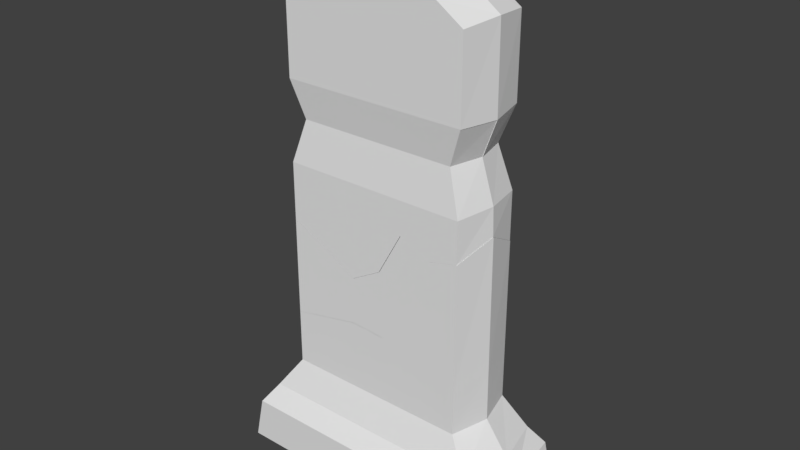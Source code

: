 # Source: tombstone1.blend  (saved by Blender 2.78.0; exported with 4.5.12 LTS)
import bpy
from mathutils import Matrix  # noqa: F401  (used for matrix-valued properties, if any)

bpy.ops.wm.read_factory_settings(use_empty=True)
scene = bpy.context.scene
scene.name = 'Scene'

# ---- collections
col_collection_1 = bpy.data.collections.new('Collection 1'); scene.collection.children.link(col_collection_1)

# ---- world
world_world = bpy.data.worlds.new('World'); scene.world = world_world
world_world.color = (0.05088, 0.05088, 0.05088)
world_world.use_sun_shadow = False
world_world.sun_shadow_jitter_overblur = 0.0
world_world.cycles.sampling_method = 'MANUAL'

# ---- meshes
me_cube_012 = bpy.data.meshes.new('Cube.012')
me_cube_012.from_pydata([(0.4371, -0.2199, -0.2099), (-0.2255, -0.2199, -0.2907), (-0.2255, 0.2759, -0.3348), (-0.05231, -0.2199, -0.2545), (0.2161, -0.2199, -0.1967), (0.1618, 0.2759, -0.1087), (-0.2871, 0.028, -0.2994), (-0.2255, -0.2199, 0.3418), (-0.2255, 0.2759, 0.2281), (-0.04674, 0.2759, 0.2616), (0.1618, 0.2759, 0.2053), (-0.2822, 0.028, 0.3087), (0.4232, -0.2199, 0.2198), (-0.1034, 0.028, 0.2335), (0.1051, 0.028, 0.1802), (-0.04674, 0.2759, -0.3487), (-0.1034, 0.028, -0.2681), (-0.04674, -0.2199, 0.2727), (0.223, -0.2199, 0.1056), (0.3053, 0.028, 0.2347), (0.1051, 0.028, -0.02808), (0.3053, 0.028, -0.07926)], [], [(1, 7, 11, 6), (15, 9, 10, 5), (0, 12, 18, 4), (4, 18, 17, 3), (2, 8, 9, 15), (6, 11, 8, 2), (3, 17, 7, 1), (8, 11, 13, 9), (9, 13, 14, 10), (10, 14, 20, 5), (5, 20, 16, 15), (15, 16, 6, 2), (11, 7, 17, 13), (13, 17, 18, 14), (18, 12, 19, 14), (14, 19, 21, 20), (0, 21, 19, 12), (4, 20, 21, 0), (1, 6, 16, 3), (3, 16, 20, 4)])
_uv = me_cube_012.uv_layers.new(name='UVMap')
_uv.uv.foreach_set('vector', [0.2239, 0.28, 0.2239, 0.408, 0.1753, 0.4014, 0.1753, 0.2783, 0.08695, 0.2685, 0.08695, 0.392, 0.04609, 0.3806, 0.04609, 0.3171, 0.3645, 0.2994, 0.3616, 0.3836, 0.3211, 0.3612, 0.3197, 0.3019, 0.3197, 0.3019, 0.3211, 0.3612, 0.2665, 0.3939, 0.2654, 0.2906, 0.122, 0.2713, 0.122, 0.3852, 0.08695, 0.392, 0.08695, 0.2685, 0.1753, 0.2783, 0.1753, 0.4014, 0.1267, 0.385, 0.1267, 0.2711, 0.2654, 0.2906, 0.2665, 0.3939, 0.2303, 0.4075, 0.2303, 0.2835, 0.9505, 0.8472, 0.9602, 0.8448, 0.9601, 0.8519, 0.9506, 0.8541, 0.9506, 0.8541, 0.9601, 0.8519, 0.9601, 0.8601, 0.9506, 0.8623, 0.9297, 0.8498, 0.9202, 0.8489, 0.9202, 0.8409, 0.9297, 0.8376, 0.9297, 0.8376, 0.9202, 0.8409, 0.9202, 0.8318, 0.9297, 0.8286, 0.9395, 0.828, 0.9491, 0.8303, 0.9491, 0.8374, 0.9395, 0.835, 0.9602, 0.8448, 0.9698, 0.8468, 0.9697, 0.8539, 0.9601, 0.8519, 0.9601, 0.8519, 0.9697, 0.8539, 0.9695, 0.8648, 0.9601, 0.8601, 0.9695, 0.8648, 0.9698, 0.8723, 0.9602, 0.8677, 0.9601, 0.8601, 0.919, 0.8471, 0.9113, 0.8492, 0.9113, 0.8371, 0.919, 0.8391, 0.975, 0.8261, 0.9845, 0.8314, 0.9845, 0.8435, 0.975, 0.8428, 0.9587, 0.818, 0.9492, 0.8227, 0.9491, 0.8148, 0.9586, 0.8094, 0.9587, 0.835, 0.9491, 0.8374, 0.9491, 0.8303, 0.9587, 0.8284, 0.9587, 0.8284, 0.9491, 0.8303, 0.9492, 0.8227, 0.9587, 0.818])
me_cube_012.use_remesh_preserve_volume = False
me_cube_012.use_remesh_preserve_attributes = False
me_cube_012.use_mirror_vertex_groups = False
me_cube_012.update()
me_cube_011 = bpy.data.meshes.new('Cube.011')
me_cube_011.from_pydata([(0.113, -0.2019, -0.3628), (-0.4159, -0.2019, -0.2126), (0.113, 0.2939, -0.4075), (-0.06569, 0.2939, -0.3518), (-0.07126, -0.2019, -0.3964), (-0.1851, -0.2019, -0.3435), (-0.2436, 0.2939, -0.2794), (0.1752, 0.04601, -0.3251), (-0.6913, 0.2939, -0.1114), (0.113, -0.2019, 0.4538), (0.113, 0.2939, 0.402), (-0.4827, 0.2939, 0.1192), (-0.06569, 0.2939, 0.1419), (-0.06569, -0.2019, 0.412), (-0.2742, -0.2019, 0.4983), (-0.2742, 0.2939, 0.08857), (0.1697, 0.04601, 0.5433), (-0.6913, 0.2939, 0.2026), (-0.4298, -0.2019, 0.2171), (-0.4735, 0.02706, 0.1192), (-0.05641, 0.02706, 0.1419), (-0.2649, 0.02706, 0.08857), (-0.682, 0.02706, 0.2026), (-0.6681, 0.02706, -0.2271), (-0.003569, 0.04601, -0.2694), (-0.4772, 0.2939, 0.01363), (-0.1815, 0.04601, -0.197), (-0.415, 0.04601, -0.06237)], [], [(8, 17, 11, 25), (0, 7, 16, 9), (3, 6, 15, 12), (1, 5, 14, 18), (5, 4, 13, 14), (2, 3, 12, 10), (6, 25, 11, 15), (7, 2, 10, 16), (4, 0, 9, 13), (12, 15, 21, 20), (11, 17, 22, 19), (10, 12, 20, 16), (15, 11, 19, 21), (16, 20, 13, 9), (13, 20, 21, 14), (14, 21, 19, 18), (19, 22, 18), (18, 22, 23, 1), (22, 17, 8, 23), (2, 7, 24, 3), (3, 24, 26, 6), (6, 26, 27, 25), (25, 27, 23, 8), (7, 0, 4, 24), (24, 4, 5, 26), (26, 5, 1, 27), (27, 1, 23)])
_uv = me_cube_011.uv_layers.new(name='UVMap')
_uv.uv.foreach_set('vector', [0.7354, 0.3188, 0.7354, 0.3824, 0.6945, 0.3655, 0.6934, 0.3441, 0.4746, 0.2666, 0.5232, 0.2743, 0.5232, 0.4501, 0.4746, 0.4319, 0.6128, 0.2702, 0.6476, 0.2848, 0.6536, 0.3593, 0.6128, 0.3701, 0.3651, 0.2987, 0.4103, 0.2722, 0.3928, 0.4426, 0.3624, 0.3857, 0.4103, 0.2722, 0.4326, 0.2615, 0.4337, 0.4252, 0.3928, 0.4426, 0.5777, 0.2589, 0.6128, 0.2702, 0.6128, 0.3701, 0.5777, 0.4228, 0.6476, 0.2848, 0.6934, 0.3441, 0.6945, 0.3655, 0.6536, 0.3593, 0.5232, 0.2743, 0.5717, 0.2576, 0.5717, 0.4215, 0.5232, 0.4501, 0.4326, 0.2615, 0.4687, 0.2683, 0.4687, 0.4336, 0.4337, 0.4252, 0.9135, 0.8621, 0.9137, 0.87, 0.9034, 0.8698, 0.9032, 0.8619, 0.9138, 0.8782, 0.9138, 0.8865, 0.9035, 0.8863, 0.9035, 0.878, 0.8881, 0.9491, 0.8779, 0.9491, 0.8779, 0.9388, 0.8936, 0.9395, 0.9137, 0.87, 0.9138, 0.8782, 0.9035, 0.878, 0.9034, 0.8698, 0.8936, 0.9395, 0.8779, 0.9388, 0.8883, 0.9299, 0.8901, 0.9299, 0.9551, 0.8895, 0.9505, 0.8793, 0.9571, 0.8743, 0.9638, 0.8895, 0.9638, 0.8895, 0.9571, 0.8743, 0.965, 0.8723, 0.9652, 0.8772, 0.9035, 0.878, 0.9035, 0.8863, 0.8945, 0.8766, 0.9576, 0.9112, 0.9479, 0.9115, 0.9484, 0.8949, 0.9582, 0.8946, 0.9853, 0.8261, 0.975, 0.8261, 0.975, 0.8139, 0.9853, 0.8094, 0.9512, 0.9571, 0.9416, 0.9594, 0.9416, 0.9523, 0.9512, 0.9501, 0.9512, 0.9501, 0.9416, 0.9523, 0.9416, 0.9453, 0.9512, 0.9431, 0.9512, 0.9431, 0.9416, 0.9453, 0.9416, 0.936, 0.9511, 0.9335, 0.9511, 0.9335, 0.9416, 0.936, 0.9409, 0.9265, 0.9512, 0.9254, 0.9416, 0.9594, 0.9321, 0.957, 0.9321, 0.9499, 0.9416, 0.9523, 0.9416, 0.9523, 0.9321, 0.9499, 0.9321, 0.9454, 0.9416, 0.9453, 0.9416, 0.9453, 0.9321, 0.9454, 0.9321, 0.9362, 0.9416, 0.936, 0.9416, 0.936, 0.9321, 0.9362, 0.9409, 0.9265])
me_cube_011.use_remesh_preserve_volume = False
me_cube_011.use_remesh_preserve_attributes = False
me_cube_011.use_mirror_vertex_groups = False
me_cube_011.update()
me_cube_010 = bpy.data.meshes.new('Cube.010')
me_cube_010.from_pydata([(0.8224, 0.4078, 0.2897), (0.8224, -0.4078, 0.2897), (0.8861, -0.4078, 0.001667), (0.8861, 0.4078, 0.001667), (0.738, 0.3255, 0.4172), (0.738, -0.3255, 0.4172), (0.5958, 0.2479, 0.6267), (0.5958, -0.2479, 0.6267), (0.5829, -0.4078, 0.001667), (0.5829, 0.4078, 0.001667), (0.5594, 0.4078, 0.2897), (0.5594, -0.4078, 0.2897), (0.5062, 0.3255, 0.4172), (0.5062, -0.3255, 0.4172), (0.417, 0.2479, 0.6267), (0.417, -0.2479, 0.6267), (0.3244, 0.4078, 0.001667), (0.3181, -0.4078, 0.2897), (0.286, -0.3255, 0.4172), (0.2085, -0.2479, 0.6267), (0.3244, -0.4078, 0.001667), (0.3181, 0.4078, 0.2897), (0.286, 0.3255, 0.4172), (0.2085, 0.2479, 0.6267), (0.9396, 0.0, 0.001667), (0.8823, 2.421e-07, 0.2868), (0.8127, 2.421e-07, 0.4139), (0.6605, 2.719e-07, 0.6247), (0.5829, 0.0, 0.001667), (0.3244, 0.0, 0.001667), (-0.8224, 0.4078, 0.2897), (-0.8224, -0.4078, 0.2897), (-0.8861, -0.4078, 0.001667), (-0.8861, 0.4078, 0.001667), (0.0, 0.4078, 0.001667), (0.0, 0.4078, 0.2897), (0.0, -0.4078, 0.001667), (0.0, -0.4078, 0.2897), (-0.738, 0.3255, 0.4172), (-0.738, -0.3255, 0.4172), (0.0, 0.3255, 0.4172), (0.0, -0.3255, 0.4172), (-0.5958, 0.2479, 0.6267), (-0.5958, -0.2479, 0.6267), (0.0, 0.2479, 0.6267), (0.0, -0.2479, 0.6267), (-0.5829, -0.4078, 0.001667), (-0.5829, 0.4078, 0.001667), (-0.5594, 0.4078, 0.2897), (-0.5594, -0.4078, 0.2897), (-0.5062, 0.3255, 0.4172), (-0.5062, -0.3255, 0.4172), (-0.417, 0.2479, 0.6267), (-0.417, -0.2479, 0.6267), (-0.3244, 0.4078, 0.001667), (-0.3181, -0.4078, 0.2897), (-0.286, -0.3255, 0.4172), (-0.2085, -0.2479, 0.6267), (-0.3244, -0.4078, 0.001667), (-0.3181, 0.4078, 0.2897), (-0.286, 0.3255, 0.4172), (-0.2085, 0.2479, 0.6267), (-0.9396, 0.0, 0.001667), (-0.8823, 2.421e-07, 0.2868), (0.0, 0.0, 0.001667), (-0.8127, 2.421e-07, 0.4139), (-0.6605, 2.719e-07, 0.6247), (-0.5829, 0.0, 0.001667), (-0.3244, 0.0, 0.001667), (0.5958, -0.2479, 0.9143), (0.06683, -0.2479, 1.065), (0.5958, 0.2479, 0.8696), (0.005569, 0.2479, 1.291), (0.417, 0.2479, 0.9253), (0.4115, -0.2479, 0.8808), (0.2976, -0.2479, 0.9337), (0.6579, 2.719e-07, 0.9521), (-0.5958, -0.2479, 0.9838), (-0.5958, 0.2479, 0.9397), (-0.417, 0.2479, 0.9257), (-0.4226, -0.2479, 1.02), (-0.1542, -0.2479, 1.078), (-0.6574, 2.719e-07, 0.975), (0.4792, 2.719e-07, 0.9134), (0.2392, 0.2479, 0.9977), (0.3013, 3.017e-07, 0.9543), (0.06769, 3.017e-07, 1.039), (-0.2085, 0.2479, 1.166), (-0.1464, 2.719e-07, 1.043), (-0.3549, 2.719e-07, 1.008), (-0.5958, -0.2479, 0.9844)], [], [(9, 10, 0, 3), (24, 25, 1, 2), (28, 24, 2, 8), (11, 1, 5, 13), (20, 17, 37, 36), (26, 4, 6, 27), (21, 35, 40, 22), (25, 0, 4, 26), (22, 40, 44, 23), (13, 5, 7, 15), (18, 13, 15, 19), (4, 12, 14, 6), (0, 10, 12, 4), (2, 1, 11, 8), (17, 11, 13, 18), (29, 28, 8, 20), (16, 21, 10, 9), (34, 35, 21, 16), (64, 29, 20, 36), (37, 17, 18, 41), (41, 18, 19, 45), (12, 22, 23, 14), (10, 21, 22, 12), (8, 11, 17, 20), (34, 16, 29, 64), (16, 9, 28, 29), (1, 25, 26, 5), (5, 26, 27, 7), (9, 3, 24, 28), (3, 0, 25, 24), (47, 33, 30, 48), (62, 32, 31, 63), (67, 46, 32, 62), (49, 51, 39, 31), (58, 36, 37, 55), (65, 66, 42, 38), (59, 60, 40, 35), (63, 65, 38, 30), (60, 61, 44, 40), (51, 53, 43, 39), (56, 57, 53, 51), (38, 42, 52, 50), (30, 38, 50, 48), (32, 46, 49, 31), (55, 56, 51, 49), (68, 58, 46, 67), (54, 47, 48, 59), (34, 54, 59, 35), (64, 36, 58, 68), (37, 41, 56, 55), (41, 45, 57, 56), (50, 52, 61, 60), (48, 50, 60, 59), (46, 58, 55, 49), (34, 64, 68, 54), (54, 68, 67, 47), (31, 39, 65, 63), (39, 43, 66, 65), (47, 67, 62, 33), (33, 62, 63, 30), (43, 77, 82, 66), (52, 79, 87, 61), (45, 70, 81, 57), (57, 81, 80, 53), (42, 78, 79, 52), (61, 87, 72, 44), (66, 82, 78, 42), (53, 80, 77, 43), (7, 27, 76, 69), (14, 23, 84, 73), (45, 19, 75, 70), (19, 15, 74, 75), (6, 14, 73, 71), (23, 44, 72, 84), (27, 6, 71, 76), (15, 7, 69, 74), (76, 71, 73, 83), (83, 73, 84, 85), (85, 84, 72, 86), (86, 72, 87, 88), (88, 87, 79, 89), (89, 79, 78, 82), (69, 76, 83, 74), (74, 83, 85, 75), (75, 85, 86, 70), (70, 86, 88, 81), (81, 88, 89, 80), (80, 89, 82, 90)])
_uv = me_cube_010.uv_layers.new(name='UVMap')
_uv.uv.foreach_set('vector', [0.1996, 0.006285, 0.2026, 0.0429, 0.1688, 0.0429, 0.1606, 0.006285, 0.8041, 0.0121, 0.8041, 0.04897, 0.7521, 0.04959, 0.7521, 0.01231, 0.5525, 0.05749, 0.5068, 0.05749, 0.5136, 0.005455, 0.5525, 0.005455, 0.6925, 0.1461, 0.7262, 0.1461, 0.7154, 0.1633, 0.6856, 0.1633, 0.6623, 0.1095, 0.6615, 0.1461, 0.6206, 0.1461, 0.6206, 0.1095, 0.8042, 0.06561, 0.8457, 0.06641, 0.8359, 0.09395, 0.8042, 0.09338, 0.2336, 0.0429, 0.2745, 0.0429, 0.2745, 0.06002, 0.2377, 0.06002, 0.8041, 0.04897, 0.8562, 0.04966, 0.8457, 0.06641, 0.8042, 0.06561, 0.2377, 0.06002, 0.2745, 0.06002, 0.2745, 0.0875, 0.2477, 0.0875, 0.6856, 0.1633, 0.7154, 0.1633, 0.6971, 0.1908, 0.6742, 0.1908, 0.6573, 0.1633, 0.6856, 0.1633, 0.6742, 0.1908, 0.6474, 0.1908, 0.1797, 0.06002, 0.2094, 0.06002, 0.2209, 0.0875, 0.1979, 0.0875, 0.1688, 0.0429, 0.2026, 0.0429, 0.2094, 0.06002, 0.1797, 0.06002, 0.7344, 0.1095, 0.7262, 0.1461, 0.6925, 0.1461, 0.6955, 0.1095, 0.6615, 0.1461, 0.6925, 0.1461, 0.6856, 0.1633, 0.6573, 0.1633, 0.5857, 0.05749, 0.5525, 0.05749, 0.5525, 0.005455, 0.5857, 0.005455, 0.2328, 0.006285, 0.2336, 0.0429, 0.2026, 0.0429, 0.1996, 0.006285, 0.2745, 0.006285, 0.2745, 0.0429, 0.2336, 0.0429, 0.2328, 0.006285, 0.6274, 0.05749, 0.5857, 0.05749, 0.5857, 0.005455, 0.6273, 0.005455, 0.6206, 0.1461, 0.6615, 0.1461, 0.6573, 0.1633, 0.6206, 0.1633, 0.6206, 0.1633, 0.6573, 0.1633, 0.6474, 0.1908, 0.6206, 0.1908, 0.2094, 0.06002, 0.2377, 0.06002, 0.2477, 0.0875, 0.2209, 0.0875, 0.2026, 0.0429, 0.2336, 0.0429, 0.2377, 0.06002, 0.2094, 0.06002, 0.6955, 0.1095, 0.6925, 0.1461, 0.6615, 0.1461, 0.6623, 0.1095, 0.6274, 0.1095, 0.5857, 0.1095, 0.5857, 0.05749, 0.6274, 0.05749, 0.5857, 0.1095, 0.5526, 0.1095, 0.5525, 0.05749, 0.5857, 0.05749, 0.7521, 0.04959, 0.8041, 0.04897, 0.8042, 0.06561, 0.7627, 0.06636, 0.7627, 0.06636, 0.8042, 0.06561, 0.8042, 0.09338, 0.7726, 0.09391, 0.5526, 0.1095, 0.5136, 0.1095, 0.5068, 0.05749, 0.5525, 0.05749, 0.8562, 0.01238, 0.8562, 0.04966, 0.8041, 0.04897, 0.8041, 0.0121, 0.3494, 0.006285, 0.3883, 0.006285, 0.3801, 0.0429, 0.3463, 0.0429, 0.4483, 0.005473, 0.5003, 0.00571, 0.5003, 0.04295, 0.4483, 0.04231, 0.7022, 0.05749, 0.7021, 0.005455, 0.7411, 0.005455, 0.7479, 0.05749, 0.5487, 0.1461, 0.5556, 0.1633, 0.5258, 0.1633, 0.5149, 0.1461, 0.5789, 0.1095, 0.6206, 0.1095, 0.6206, 0.1461, 0.5797, 0.1461, 0.4483, 0.0589, 0.4483, 0.08657, 0.4167, 0.08705, 0.4068, 0.0596, 0.3153, 0.0429, 0.3112, 0.06002, 0.2745, 0.06002, 0.2745, 0.0429, 0.4483, 0.04231, 0.4483, 0.0589, 0.4068, 0.0596, 0.3963, 0.04289, 0.3112, 0.06002, 0.3013, 0.0875, 0.2745, 0.0875, 0.2745, 0.06002, 0.5556, 0.1633, 0.567, 0.1908, 0.5441, 0.1908, 0.5258, 0.1633, 0.5838, 0.1633, 0.5938, 0.1908, 0.567, 0.1908, 0.5556, 0.1633, 0.3693, 0.06002, 0.351, 0.0875, 0.328, 0.0875, 0.3395, 0.06002, 0.3801, 0.0429, 0.3693, 0.06002, 0.3395, 0.06002, 0.3463, 0.0429, 0.5068, 0.1095, 0.5457, 0.1095, 0.5487, 0.1461, 0.5149, 0.1461, 0.5797, 0.1461, 0.5838, 0.1633, 0.5556, 0.1633, 0.5487, 0.1461, 0.669, 0.05749, 0.669, 0.005455, 0.7021, 0.005455, 0.7022, 0.05749, 0.3161, 0.006285, 0.3494, 0.006285, 0.3463, 0.0429, 0.3153, 0.0429, 0.2745, 0.006285, 0.3161, 0.006285, 0.3153, 0.0429, 0.2745, 0.0429, 0.6274, 0.05749, 0.6273, 0.005455, 0.669, 0.005455, 0.669, 0.05749, 0.6206, 0.1461, 0.6206, 0.1633, 0.5838, 0.1633, 0.5797, 0.1461, 0.6206, 0.1633, 0.6206, 0.1908, 0.5938, 0.1908, 0.5838, 0.1633, 0.3395, 0.06002, 0.328, 0.0875, 0.3013, 0.0875, 0.3112, 0.06002, 0.3463, 0.0429, 0.3395, 0.06002, 0.3112, 0.06002, 0.3153, 0.0429, 0.5457, 0.1095, 0.5789, 0.1095, 0.5797, 0.1461, 0.5487, 0.1461, 0.6274, 0.1095, 0.6274, 0.05749, 0.669, 0.05749, 0.669, 0.1095, 0.669, 0.1095, 0.669, 0.05749, 0.7022, 0.05749, 0.7022, 0.1095, 0.5003, 0.04295, 0.4899, 0.05964, 0.4483, 0.0589, 0.4483, 0.04231, 0.4899, 0.05964, 0.48, 0.08709, 0.4483, 0.08657, 0.4483, 0.0589, 0.7022, 0.1095, 0.7022, 0.05749, 0.7479, 0.05749, 0.7411, 0.1095, 0.3963, 0.005656, 0.4483, 0.005473, 0.4483, 0.04231, 0.3963, 0.04289, 0.48, 0.08709, 0.48, 0.1329, 0.4483, 0.1316, 0.4483, 0.08657, 0.328, 0.0875, 0.328, 0.1255, 0.3013, 0.156, 0.3013, 0.0875, 0.6206, 0.1908, 0.6292, 0.2464, 0.6008, 0.2481, 0.5938, 0.1908, 0.5938, 0.1908, 0.6008, 0.2481, 0.5663, 0.2408, 0.567, 0.1908, 0.351, 0.0875, 0.351, 0.1273, 0.328, 0.1255, 0.328, 0.0875, 0.3013, 0.0875, 0.3013, 0.156, 0.2738, 0.1719, 0.2745, 0.0875, 0.4483, 0.08657, 0.4483, 0.1316, 0.4167, 0.1273, 0.4167, 0.08705, 0.567, 0.1908, 0.5663, 0.2408, 0.5441, 0.2362, 0.5441, 0.1908, 0.7726, 0.09391, 0.8042, 0.09338, 0.8042, 0.1354, 0.7726, 0.1308, 0.2209, 0.0875, 0.2477, 0.0875, 0.2437, 0.1347, 0.2209, 0.1255, 0.6206, 0.1908, 0.6474, 0.1908, 0.6588, 0.2298, 0.6292, 0.2464, 0.6474, 0.1908, 0.6742, 0.1908, 0.6734, 0.2231, 0.6588, 0.2298, 0.1979, 0.0875, 0.2209, 0.0875, 0.2209, 0.1255, 0.1979, 0.1184, 0.2477, 0.0875, 0.2745, 0.0875, 0.2738, 0.1719, 0.2437, 0.1347, 0.8042, 0.09338, 0.8359, 0.09395, 0.8358, 0.1251, 0.8042, 0.1354, 0.6742, 0.1908, 0.6971, 0.1908, 0.6971, 0.2273, 0.6734, 0.2231, 0.9298, 0.7776, 0.9395, 0.7798, 0.9394, 0.7869, 0.9299, 0.7844, 0.9299, 0.7844, 0.9394, 0.7869, 0.9393, 0.7939, 0.9299, 0.7914, 0.9299, 0.7914, 0.9393, 0.7939, 0.9389, 0.8038, 0.9297, 0.8007, 0.9297, 0.8007, 0.9389, 0.8038, 0.9391, 0.8117, 0.9298, 0.809, 0.9298, 0.809, 0.9391, 0.8117, 0.9395, 0.8192, 0.9298, 0.817, 0.9298, 0.817, 0.9395, 0.8192, 0.9395, 0.8261, 0.9299, 0.8286, 0.9203, 0.7799, 0.9298, 0.7776, 0.9299, 0.7844, 0.9204, 0.7869, 0.9204, 0.7869, 0.9299, 0.7844, 0.9299, 0.7914, 0.9203, 0.7915, 0.9203, 0.7915, 0.9299, 0.7914, 0.9297, 0.8007, 0.9202, 0.8008, 0.9202, 0.8008, 0.9297, 0.8007, 0.9298, 0.809, 0.9202, 0.8094, 0.9202, 0.8094, 0.9298, 0.809, 0.9298, 0.817, 0.9203, 0.8196, 0.9203, 0.8196, 0.9298, 0.817, 0.9299, 0.8286, 0.9203, 0.8262])
me_cube_010.use_remesh_preserve_volume = False
me_cube_010.use_remesh_preserve_attributes = False
me_cube_010.use_mirror_vertex_groups = False
me_cube_010.update()
me_cube_009 = bpy.data.meshes.new('Cube.009')
me_cube_009.from_pydata([(0.388, 0.2516, 0.06202), (0.388, -0.2441, 0.06202), (0.3042, 0.2157, 0.3352), (0.3042, -0.2082, 0.3352), (0.2092, 0.2516, 0.06202), (0.2092, -0.2441, 0.06202), (0.1506, 0.2157, 0.3352), (0.1506, -0.2082, 0.3352), (0.2092, -0.2409, 0.5701), (0.0006991, -0.2441, 0.06202), (-0.02861, -0.2082, 0.3352), (0.0006991, -0.2409, 0.5701), (0.0006991, 0.2516, 0.06202), (0.438, 0.003738, 0.06951), (0.3548, 0.003738, 0.3341), (-0.2078, -0.2441, 0.06202), (-0.2078, -0.2082, 0.3352), (-0.2078, -0.2409, 0.5701), (-0.4163, -0.2441, 0.06202), (0.388, 0.2516, -0.2504), (-0.2078, 0.2516, -0.5332), (0.2092, 0.2516, -0.5105), (0.0006991, 0.2516, -0.5638), (0.4446, 0.003738, -0.1091), (-0.3551, -0.2441, -0.5495), (-0.4163, 0.2516, -0.4498), (-0.4047, -0.01522, 0.06202), (-0.4047, -0.01522, -0.4498), (0.1518, 0.005671, 0.3341), (0.4378, 0.003738, 0.5615), (-0.02861, 0.2157, 0.3352), (0.2348, 0.005671, 0.5615), (0.388, -0.2409, 0.5701), (-0.1962, -0.01522, 0.06202), (-0.2078, 0.2516, 0.06202), (-0.4163, 0.2516, 0.06202), (0.0123, -0.01522, 0.06202), (0.02197, 0.003738, 0.3341), (-0.1866, 0.003738, 0.3341), (0.105, 0.003738, 0.5615), (-0.1036, 0.003738, 0.5615), (-0.1549, -0.2441, -0.4353), (0.000699, -0.2441, -0.1541), (-0.04896, -0.01522, -0.05438), (0.2092, -0.2441, -0.2404), (0.388, -0.2441, -0.1986), (-0.2046, -0.01522, -0.3356), (0.1596, -0.01522, -0.1407)], [], [(44, 45, 1, 5), (5, 1, 3, 7), (23, 19, 0, 13), (22, 20, 34, 12), (13, 0, 2, 14), (7, 3, 32, 8), (10, 7, 8, 11), (0, 4, 6, 2), (19, 21, 4, 0), (9, 5, 7, 10), (42, 44, 5, 9), (41, 42, 9, 15), (15, 9, 10, 16), (16, 10, 11, 17), (4, 12, 30, 6), (21, 22, 12, 4), (3, 14, 29, 32), (1, 13, 14, 3), (45, 23, 13, 1), (25, 35, 34, 20), (41, 15, 18, 24), (11, 39, 40, 17), (35, 25, 27, 26), (18, 26, 27, 24), (14, 2, 6, 28), (14, 28, 31, 29), (28, 6, 30, 37), (28, 37, 39, 31), (29, 31, 8, 32), (31, 39, 11, 8), (18, 15, 33, 26), (26, 33, 34, 35), (12, 34, 33, 36), (12, 36, 37, 30), (36, 33, 38, 37), (33, 15, 16, 38), (37, 38, 40, 39), (38, 16, 17, 40), (24, 27, 46, 41), (41, 46, 43, 42), (42, 43, 47, 44), (44, 47, 23, 45), (27, 25, 20, 46), (46, 20, 22, 43), (43, 22, 21, 47), (47, 21, 19, 23)])
_uv = me_cube_009.uv_layers.new(name='UVMap')
_uv.uv.foreach_set('vector', [0.2038, 0.467, 0.2389, 0.4754, 0.2389, 0.5282, 0.2038, 0.5282, 0.2038, 0.5282, 0.2389, 0.5282, 0.2224, 0.5835, 0.1923, 0.5835, 0.2929, 0.4939, 0.3415, 0.4652, 0.3415, 0.5285, 0.2929, 0.53, 0.4233, 0.464, 0.4641, 0.4702, 0.4641, 0.5907, 0.4233, 0.5907, 0.2929, 0.53, 0.3415, 0.5285, 0.3345, 0.5837, 0.2929, 0.5835, 0.1923, 0.5835, 0.2224, 0.5835, 0.2389, 0.631, 0.2038, 0.631, 0.1572, 0.5835, 0.1923, 0.5835, 0.2038, 0.631, 0.163, 0.631, 0.3474, 0.5907, 0.3824, 0.5907, 0.3939, 0.646, 0.3638, 0.646, 0.3474, 0.5274, 0.3824, 0.4748, 0.3824, 0.5907, 0.3474, 0.5907, 0.163, 0.5282, 0.2038, 0.5282, 0.1923, 0.5835, 0.1572, 0.5835, 0.163, 0.4844, 0.2038, 0.467, 0.2038, 0.5282, 0.163, 0.5282, 0.1325, 0.4275, 0.163, 0.4844, 0.163, 0.5282, 0.1221, 0.5282, 0.1221, 0.5282, 0.163, 0.5282, 0.1572, 0.5835, 0.1221, 0.5835, 0.1221, 0.5835, 0.1572, 0.5835, 0.163, 0.631, 0.1221, 0.631, 0.3824, 0.5907, 0.4233, 0.5907, 0.429, 0.646, 0.3939, 0.646, 0.3824, 0.4748, 0.4233, 0.464, 0.4233, 0.5907, 0.3824, 0.5907, 0.2514, 0.5837, 0.2929, 0.5835, 0.2929, 0.6296, 0.245, 0.6313, 0.2444, 0.5285, 0.2929, 0.53, 0.2929, 0.5835, 0.2514, 0.5837, 0.2444, 0.4757, 0.2929, 0.4939, 0.2929, 0.53, 0.2444, 0.5285, 0.505, 0.4871, 0.505, 0.5907, 0.4641, 0.5907, 0.4641, 0.4702, 0.1325, 0.4275, 0.1221, 0.5282, 0.08123, 0.5282, 0.09324, 0.4044, 0.8982, 0.9619, 0.8888, 0.9659, 0.8888, 0.9579, 0.8982, 0.9538, 0.8887, 0.9538, 0.8887, 0.9737, 0.8784, 0.9737, 0.8784, 0.9538, 0.8696, 0.9538, 0.8784, 0.9538, 0.8784, 0.9737, 0.8696, 0.9775, 0.9219, 0.9004, 0.9138, 0.8984, 0.9138, 0.8924, 0.9219, 0.8925, 0.9599, 0.9543, 0.9599, 0.9622, 0.9512, 0.959, 0.9512, 0.9511, 0.9219, 0.8925, 0.9138, 0.8924, 0.9138, 0.8855, 0.9219, 0.8875, 0.9599, 0.9622, 0.9599, 0.9672, 0.9512, 0.964, 0.9512, 0.959, 0.8888, 0.9788, 0.8887, 0.971, 0.8982, 0.97, 0.8982, 0.9769, 0.8887, 0.971, 0.8888, 0.9659, 0.8982, 0.9619, 0.8982, 0.97, 0.9751, 0.7968, 0.9671, 0.7969, 0.9667, 0.788, 0.9747, 0.7879, 0.9747, 0.7879, 0.9667, 0.788, 0.9671, 0.7776, 0.9751, 0.7776, 0.9591, 0.7776, 0.9671, 0.7776, 0.9667, 0.788, 0.9586, 0.788, 0.9113, 0.8477, 0.901, 0.8477, 0.9017, 0.8371, 0.9099, 0.8371, 0.9703, 0.9676, 0.9703, 0.9757, 0.9599, 0.9753, 0.9599, 0.9672, 0.971, 0.9511, 0.9798, 0.9511, 0.9785, 0.9617, 0.9703, 0.9617, 0.9599, 0.9672, 0.9599, 0.9753, 0.9512, 0.9721, 0.9512, 0.964, 0.9703, 0.9617, 0.9785, 0.9617, 0.9798, 0.9708, 0.9704, 0.9706, 0.9715, 0.9448, 0.9703, 0.9358, 0.9778, 0.9365, 0.979, 0.9456, 0.9587, 0.8284, 0.9675, 0.8324, 0.9675, 0.8431, 0.9587, 0.8391, 0.8487, 0.9755, 0.8466, 0.9666, 0.8548, 0.9666, 0.8568, 0.9754, 0.8568, 0.9754, 0.8548, 0.9666, 0.8657, 0.9659, 0.8637, 0.9755, 0.9703, 0.9358, 0.9709, 0.9254, 0.979, 0.9262, 0.9778, 0.9365, 0.9481, 0.9704, 0.9481, 0.9771, 0.9401, 0.9781, 0.9423, 0.9594, 0.9423, 0.9594, 0.9401, 0.9781, 0.9321, 0.9759, 0.9342, 0.9626, 0.8548, 0.9666, 0.8573, 0.9561, 0.8638, 0.9562, 0.8657, 0.9659])
me_cube_009.use_remesh_preserve_volume = False
me_cube_009.use_remesh_preserve_attributes = False
me_cube_009.use_mirror_vertex_groups = False
me_cube_009.update()
me_cube_008 = bpy.data.meshes.new('Cube.008')
me_cube_008.from_pydata([(0.5364, 0.2468, -0.324), (-0.2679, 0.2468, -0.324), (-0.2679, -0.249, -0.324), (0.3279, 0.2468, -0.324), (0.3279, -0.249, -0.324), (-0.1842, 0.2108, -0.05079), (-0.1842, -0.2131, -0.05079), (0.3279, 0.2108, -0.05079), (0.3279, -0.2131, -0.05079), (-0.2679, 0.2435, 0.1841), (-0.2679, -0.2458, 0.1841), (0.3279, -0.2458, 0.1841), (-0.2679, 0.2435, 0.6974), (-0.2679, -0.2458, 0.6974), (-0.08916, 0.2468, -0.324), (-0.08916, -0.249, -0.324), (-0.03055, 0.2108, -0.05079), (-0.03055, -0.2131, -0.05079), (-0.08916, 0.2435, 0.1841), (-0.08916, -0.2458, 0.1841), (-0.08916, 0.2435, 0.8188), (-0.08916, -0.2458, 0.8188), (0.1194, -0.249, -0.324), (0.1487, -0.2131, -0.05079), (0.1194, -0.2458, 0.9478), (0.1194, 0.2468, -0.324), (0.1194, 0.2435, 0.9478), (-0.3179, -0.001127, -0.3165), (-0.2347, -0.001127, -0.05193), (-0.3177, -0.001127, 0.1755), (-0.3126, -0.001127, 0.7211), (-0.1167, -0.001127, 0.8612), (0.1004, -0.001127, 0.9947), (-0.2679, -0.249, -0.6993), (-0.2679, 0.2468, -0.8129), (-0.08916, 0.2468, -0.7795), (-0.08916, -0.249, -0.7684), (-0.3246, -0.001127, -0.7323), (0.1194, 0.2435, 0.1841), (0.1004, -0.001127, 0.231), (0.1487, 0.2108, -0.05079), (0.1297, -0.03383, -0.003897), (0.5071, 0.2108, -0.05079), (0.4881, -0.03383, -0.003897), (0.1194, -0.2458, 0.1841), (0.2581, -0.02313, 0.1406), (0.3089, 0.002119, -0.2771), (0.5174, 0.002119, -0.2771), (0.1004, -0.03383, -0.2771), (0.1194, 0.2468, -0.8358), (0.1004, 0.002119, -0.7889), (0.3089, -0.03383, -0.003897), (0.1806, -0.249, -0.9354), (-0.08916, 0.2468, -0.7795), (-0.1458, -0.001127, -0.6989), (-0.1458, -0.001127, -0.6989), (0.1194, 0.2468, -0.8358), (0.1806, -0.249, -0.9354)], [], [(0, 3, 7, 42), (36, 15, 2, 33), (15, 17, 6, 2), (37, 27, 1, 34), (27, 28, 5, 1), (25, 40, 7, 3), (17, 19, 10, 6), (28, 29, 9, 5), (19, 21, 13, 10), (29, 30, 12, 9), (44, 24, 21, 19), (30, 13, 21, 31), (23, 44, 19, 17), (9, 12, 20, 18), (1, 5, 16, 14), (5, 9, 18, 16), (34, 1, 14, 35), (22, 23, 17, 15), (52, 22, 15, 36), (4, 8, 23, 22), (8, 11, 44, 23), (31, 21, 24, 32), (18, 20, 26, 38), (14, 16, 40, 25), (16, 18, 38, 40), (35, 14, 25, 49), (20, 31, 32, 26), (12, 30, 31, 20), (10, 13, 30, 29), (6, 10, 29, 28), (2, 6, 28, 27), (33, 2, 27, 37), (26, 32, 39, 38), (38, 39, 41, 40), (40, 41, 51, 7), (7, 51, 43, 42), (32, 24, 44, 39), (44, 11, 45, 39), (39, 45, 51, 41), (42, 43, 47, 0), (3, 0, 47, 46), (25, 3, 46, 48), (25, 48, 50, 49), (8, 51, 45, 11), (8, 4, 46, 51), (51, 46, 47, 43), (4, 22, 48, 46), (48, 22, 52, 50), (37, 34, 53, 54), (33, 37, 55, 36), (54, 53, 56, 50), (36, 55, 50, 57)])
_uv = me_cube_008.uv_layers.new(name='UVMap')
_uv.uv.foreach_set('vector', [0.5305, 0.4863, 0.5714, 0.4863, 0.5714, 0.5416, 0.5363, 0.5416, 0.8623, 0.4034, 0.8623, 0.4934, 0.8272, 0.4934, 0.8272, 0.4174, 0.8623, 0.4934, 0.8737, 0.5487, 0.8436, 0.5487, 0.8272, 0.4934, 0.7617, 0.6815, 0.7617, 0.5973, 0.8102, 0.5989, 0.8102, 0.6979, 0.7617, 0.5973, 0.7617, 0.5439, 0.8032, 0.5437, 0.8102, 0.5989, 0.6123, 0.4863, 0.6065, 0.5416, 0.5714, 0.5416, 0.5714, 0.4863, 0.8737, 0.5487, 0.8623, 0.5963, 0.8272, 0.5963, 0.8436, 0.5487, 0.7617, 0.5439, 0.7617, 0.4977, 0.8096, 0.496, 0.8032, 0.5437, 0.8623, 0.5963, 0.8623, 0.7247, 0.8272, 0.7002, 0.8272, 0.5963, 0.7617, 0.4977, 0.7617, 0.3873, 0.8096, 0.3921, 0.8096, 0.496, 0.9031, 0.5963, 0.9031, 0.7509, 0.8623, 0.7247, 0.8623, 0.5963, 0.7551, 0.7056, 0.8048, 0.7119, 0.8048, 0.7531, 0.755, 0.7513, 0.9089, 0.5487, 0.9031, 0.5963, 0.8623, 0.5963, 0.8737, 0.5487, 0.6881, 0.5891, 0.6881, 0.693, 0.6531, 0.7176, 0.6531, 0.5891, 0.6881, 0.4863, 0.6717, 0.5416, 0.6416, 0.5416, 0.6531, 0.4863, 0.6717, 0.5416, 0.6881, 0.5891, 0.6531, 0.5891, 0.6416, 0.5416, 0.6881, 0.3873, 0.6881, 0.4863, 0.6531, 0.4863, 0.6531, 0.394, 0.9031, 0.4934, 0.9089, 0.5487, 0.8737, 0.5487, 0.8623, 0.4934, 0.9151, 0.3696, 0.9031, 0.4934, 0.8623, 0.4934, 0.8623, 0.4034, 0.944, 0.4934, 0.944, 0.5487, 0.9089, 0.5487, 0.9031, 0.4934, 0.944, 0.5487, 0.944, 0.5963, 0.9031, 0.5963, 0.9089, 0.5487, 0.755, 0.7513, 0.8048, 0.7531, 0.8048, 0.8003, 0.755, 0.8004, 0.6531, 0.5891, 0.6531, 0.7176, 0.6123, 0.7437, 0.6123, 0.5891, 0.6531, 0.4863, 0.6416, 0.5416, 0.6065, 0.5416, 0.6123, 0.4863, 0.6416, 0.5416, 0.6531, 0.5891, 0.6123, 0.5891, 0.6065, 0.5416, 0.6531, 0.394, 0.6531, 0.4863, 0.6123, 0.4863, 0.6123, 0.3827, 0.7058, 0.7537, 0.755, 0.7513, 0.755, 0.8004, 0.7058, 0.8009, 0.7058, 0.7124, 0.7551, 0.7056, 0.755, 0.7513, 0.7058, 0.7537, 0.7137, 0.496, 0.7137, 0.3921, 0.7617, 0.3873, 0.7617, 0.4977, 0.7201, 0.5437, 0.7137, 0.496, 0.7617, 0.4977, 0.7617, 0.5439, 0.7131, 0.5989, 0.7201, 0.5437, 0.7617, 0.5439, 0.7617, 0.5973, 0.7131, 0.6749, 0.7131, 0.5989, 0.7617, 0.5973, 0.7617, 0.6815, 0.9505, 0.8836, 0.9411, 0.8854, 0.9411, 0.8558, 0.9505, 0.8539, 0.9505, 0.8539, 0.9411, 0.8558, 0.9398, 0.8466, 0.9492, 0.8448, 0.9392, 0.8425, 0.9297, 0.8433, 0.9297, 0.8364, 0.9392, 0.8356, 0.9392, 0.8356, 0.9297, 0.8364, 0.9297, 0.8294, 0.9392, 0.8286, 0.9411, 0.8854, 0.9316, 0.8836, 0.9316, 0.8539, 0.9411, 0.8558, 0.9105, 0.896, 0.9025, 0.8967, 0.9043, 0.8878, 0.9105, 0.8865, 0.9188, 0.937, 0.9132, 0.9329, 0.912, 0.9271, 0.9188, 0.928, 0.9789, 0.8869, 0.9698, 0.89, 0.9698, 0.8793, 0.9789, 0.8762, 0.9091, 0.976, 0.901, 0.976, 0.9018, 0.9664, 0.9099, 0.9664, 0.9171, 0.976, 0.9091, 0.976, 0.9099, 0.9664, 0.9179, 0.9651, 0.9703, 0.9492, 0.9595, 0.9511, 0.9609, 0.9312, 0.9703, 0.9294, 0.9051, 0.9405, 0.8982, 0.9386, 0.8978, 0.933, 0.9064, 0.9314, 0.9051, 0.9405, 0.9064, 0.9511, 0.8967, 0.9492, 0.8982, 0.9386, 0.9025, 0.8865, 0.9025, 0.8969, 0.8945, 0.8969, 0.8956, 0.8865, 0.9091, 0.9567, 0.9171, 0.9567, 0.9179, 0.9651, 0.9099, 0.9664, 0.9595, 0.9511, 0.9512, 0.9492, 0.9512, 0.9254, 0.9609, 0.9312, 0.9751, 0.7776, 0.9847, 0.7799, 0.9847, 0.7868, 0.9751, 0.7845, 0.918, 0.9588, 0.9276, 0.9567, 0.9275, 0.9636, 0.9179, 0.9658, 0.9751, 0.7845, 0.9847, 0.7868, 0.9847, 0.795, 0.9753, 0.7942, 0.9179, 0.9658, 0.9275, 0.9636, 0.9276, 0.9733, 0.9179, 0.9766])
me_cube_008.use_remesh_preserve_volume = False
me_cube_008.use_remesh_preserve_attributes = False
me_cube_008.use_mirror_vertex_groups = False
me_cube_008.update()
me_cube_007 = bpy.data.meshes.new('Cube.007')
me_cube_007.from_pydata([(0.3247, 0.215, -0.3748), (0.4085, 0.2477, -0.1399), (0.4085, -0.2416, -0.1399), (0.4085, 0.2477, 0.3734), (0.4085, -0.2416, 0.3734), (0.1711, 0.215, -0.3748), (0.2297, 0.2477, -0.1399), (0.2297, -0.2416, -0.1399), (0.2297, 0.2477, 0.4948), (0.2297, -0.2416, 0.4948), (0.02122, -0.2416, -0.1399), (0.02122, -0.2416, 0.6238), (-0.008084, 0.215, -0.3748), (0.02122, 0.2477, -0.1399), (0.02122, 0.2477, 0.6238), (0.3753, 0.003086, -0.376), (0.4583, 0.003086, -0.1485), (0.4532, 0.003086, 0.397), (0.2573, 0.003086, 0.5372), (0.0402, 0.003086, 0.6707), (-0.1873, 0.215, -0.3748), (-0.1873, 0.2477, -0.1399), (-0.1873, -0.2416, -0.1399), (-0.1873, 0.2477, 0.6693), (-0.1873, -0.2416, 0.6693), (-0.3958, -0.2416, -0.1399), (-0.3958, -0.2416, 0.6238), (-0.3665, 0.215, -0.3748), (-0.3958, 0.2477, -0.1399), (-0.3958, 0.2477, 0.6238), (-0.1873, 0.003086, 0.7187), (-0.4148, 0.003086, 0.6707), (-0.3958, -0.2416, -0.1399), (-0.4148, 0.003086, -0.093), (-0.3958, 0.2477, -0.1399), (-0.4148, 0.003086, -0.093), (0.2297, -0.2416, -0.1399), (0.2796, 0.003086, -0.1485), (0.2297, -0.2416, -0.1399), (0.2796, 0.003086, -0.1485), (0.02122, -0.2416, -0.1399), (0.07107, 0.003086, -0.1485), (-0.1873, -0.2416, -0.1399), (-0.1375, 0.003086, -0.1485), (-0.3958, -0.2416, -0.1399), (0.3753, 0.003086, -0.376), (0.1966, 0.003086, -0.376), (0.1966, 0.003086, -0.376), (-0.01193, 0.003086, -0.376), (-0.01193, 0.003086, -0.376), (-0.2205, 0.003086, -0.376), (-0.2205, 0.003086, -0.376), (-0.2943, 0.003086, -0.376)], [], [(12, 20, 21, 13), (13, 21, 23, 14), (15, 0, 1, 16), (19, 30, 24, 11), (7, 2, 4, 9), (16, 1, 3, 17), (10, 7, 9, 11), (17, 18, 9, 4), (1, 6, 8, 3), (0, 5, 6, 1), (22, 10, 11, 24), (18, 19, 11, 9), (6, 13, 14, 8), (5, 12, 13, 6), (8, 14, 19, 18), (3, 8, 18, 17), (2, 16, 17, 4), (14, 23, 30, 19), (27, 28, 21, 20), (28, 29, 23, 21), (31, 26, 24, 30), (22, 24, 26, 25), (29, 31, 30, 23), (26, 31, 33, 32), (31, 29, 34, 35), (16, 2, 36, 37), (37, 36, 38, 39), (39, 38, 40, 41), (41, 40, 42, 43), (43, 42, 44, 35), (16, 37, 46, 45), (39, 41, 48, 47), (41, 43, 50, 49), (43, 35, 52, 51), (20, 51, 52, 27), (12, 49, 50, 20), (5, 47, 48, 12), (0, 45, 46, 5), (27, 52, 35, 28)])
_uv = me_cube_007.uv_layers.new(name='UVMap')
_uv.uv.foreach_set('vector', [0.5084, 0.6919, 0.5435, 0.6919, 0.5435, 0.7394, 0.5027, 0.7394, 0.5027, 0.7394, 0.5435, 0.7394, 0.5435, 0.9033, 0.5027, 0.894, 0.3688, 0.676, 0.4103, 0.6761, 0.4167, 0.7238, 0.3687, 0.7221, 0.3702, 0.9586, 0.3701, 0.9191, 0.4184, 0.9165, 0.4184, 0.9526, 0.1848, 0.8377, 0.1498, 0.8377, 0.1498, 0.7338, 0.1848, 0.7092, 0.3687, 0.7221, 0.4167, 0.7238, 0.4167, 0.8277, 0.3687, 0.8325, 0.2256, 0.8377, 0.1848, 0.8377, 0.1848, 0.7092, 0.2256, 0.6831, 0.3687, 0.8325, 0.3687, 0.8607, 0.3208, 0.8521, 0.3208, 0.8277, 0.4268, 0.7394, 0.4618, 0.7394, 0.4618, 0.8679, 0.4268, 0.8433, 0.4432, 0.6919, 0.4733, 0.6919, 0.4618, 0.7394, 0.4268, 0.7394, 0.2665, 0.8377, 0.2256, 0.8377, 0.2256, 0.6831, 0.2665, 0.6739, 0.3708, 0.99, 0.3702, 0.9586, 0.4184, 0.9526, 0.419, 0.9827, 0.4618, 0.7394, 0.5027, 0.7394, 0.5027, 0.894, 0.4618, 0.8679, 0.4733, 0.6919, 0.5084, 0.6919, 0.5027, 0.7394, 0.4618, 0.7394, 0.3232, 0.9808, 0.3226, 0.9507, 0.3702, 0.9586, 0.3708, 0.99, 0.4167, 0.8277, 0.4167, 0.8521, 0.3687, 0.8607, 0.3687, 0.8325, 0.3208, 0.7238, 0.3687, 0.7221, 0.3687, 0.8325, 0.3208, 0.8277, 0.3226, 0.9507, 0.3226, 0.9146, 0.3701, 0.9191, 0.3702, 0.9586, 0.5786, 0.6919, 0.5844, 0.7394, 0.5435, 0.7394, 0.5435, 0.6919, 0.5844, 0.7394, 0.5844, 0.894, 0.5435, 0.9033, 0.5435, 0.7394, 0.3708, 0.8726, 0.419, 0.8738, 0.4184, 0.9165, 0.3701, 0.9191, 0.2665, 0.8377, 0.2665, 0.6739, 0.3074, 0.6831, 0.3074, 0.8377, 0.3232, 0.8719, 0.3708, 0.8726, 0.3701, 0.9191, 0.3226, 0.9146, 0.8967, 0.9018, 0.9062, 0.9, 0.9062, 0.9296, 0.8967, 0.9314, 0.9792, 0.8762, 0.9698, 0.8744, 0.9698, 0.8448, 0.9792, 0.8466, 0.912, 0.9271, 0.912, 0.9174, 0.9187, 0.916, 0.9187, 0.9257, 0.1917, -0.0005799, 0.1917, -0.0005799, 0.1917, -0.0005799, 0.1917, -0.0005799, 0.9699, 0.8908, 0.9793, 0.8927, 0.9793, 0.9008, 0.9699, 0.8989, 0.9699, 0.8989, 0.9793, 0.9008, 0.9793, 0.9089, 0.9699, 0.907, 0.9699, 0.907, 0.9793, 0.9089, 0.9793, 0.917, 0.9699, 0.9178, 0.912, 0.9042, 0.9184, 0.9066, 0.9184, 0.916, 0.912, 0.9136, 0.9703, 0.9708, 0.9779, 0.9736, 0.9779, 0.983, 0.9703, 0.9802, 0.9295, 0.8976, 0.9219, 0.8948, 0.9219, 0.8855, 0.9295, 0.8883, 0.9684, 0.7969, 0.9684, 0.8078, 0.9586, 0.8011, 0.9592, 0.7983, 0.9332, 0.9191, 0.9345, 0.9109, 0.9374, 0.9109, 0.9401, 0.9191, 0.8546, 0.9755, 0.8546, 0.9837, 0.8466, 0.9838, 0.8477, 0.9756, 0.9517, 0.9253, 0.9507, 0.9171, 0.9588, 0.9171, 0.9586, 0.9253, 0.9129, 0.9454, 0.912, 0.937, 0.9188, 0.9379, 0.9188, 0.9461, 0.9766, 0.8077, 0.9684, 0.8077, 0.9684, 0.7969, 0.9778, 0.7986])
me_cube_007.use_remesh_preserve_volume = False
me_cube_007.use_remesh_preserve_attributes = False
me_cube_007.use_mirror_vertex_groups = False
me_cube_007.update()
me_cube_006 = bpy.data.meshes.new('Cube.006')
me_cube_006.from_pydata([], [], [])
_uv = me_cube_006.uv_layers.new(name='UVMap')
_uv.uv.foreach_set('vector', [])
me_cube_006.use_remesh_preserve_volume = False
me_cube_006.use_remesh_preserve_attributes = False
me_cube_006.use_mirror_vertex_groups = False
me_cube_006.update()

# ---- objects
ob_cube_006 = bpy.data.objects.new('Cube.006', me_cube_012)
ob_cube_004 = bpy.data.objects.new('Cube.004', me_cube_011)
ob_cube_003 = bpy.data.objects.new('Cube.003', me_cube_010)
ob_cube_002 = bpy.data.objects.new('Cube.002', me_cube_009)
ob_cube_001 = bpy.data.objects.new('Cube.001', me_cube_008)
ob_cube_000 = bpy.data.objects.new('Cube.000', me_cube_007)
ob_cube_005 = bpy.data.objects.new('Cube.005', me_cube_006)

# ---- transforms, parenting, visibility, modifiers, constraints
ob_cube_006.location = (-0.3703, -0.028, 1.274)
ob_cube_006.lineart.crease_threshold = 0.0
ob_cube_004.location = (0.4827, -0.04601, 1.277)
ob_cube_004.lineart.crease_threshold = 0.0
ob_cube_003.location = (0.0, -3.725e-09, 0.0)
ob_cube_003.lineart.crease_threshold = 0.0
ob_cube_002.location = (0.2055, -0.003737, 1.93)
ob_cube_002.lineart.crease_threshold = 0.0
ob_cube_001.location = (-0.3279, 0.001127, 2.316)
ob_cube_001.lineart.crease_threshold = 0.0
ob_cube_000.location = (0.1873, -0.003086, 2.64)
ob_cube_000.lineart.crease_threshold = 0.0
ob_cube_005.location = (0.4827, -0.04601, 1.277)
ob_cube_005.lineart.crease_threshold = 0.0

# ---- collection membership
col_collection_1.objects.link(ob_cube_006)
col_collection_1.objects.link(ob_cube_004)
col_collection_1.objects.link(ob_cube_003)
col_collection_1.objects.link(ob_cube_002)
col_collection_1.objects.link(ob_cube_001)
col_collection_1.objects.link(ob_cube_000)
col_collection_1.objects.link(ob_cube_005)

# ---- scene / render settings (as saved in the file)
scene.frame_start = 1; scene.frame_end = 250; scene.frame_set(1)
scene.render.engine = 'BLENDER_EEVEE_NEXT'
scene.render.resolution_percentage = 50
scene.render.dither_intensity = 0.0
scene.cycles.use_denoising = False
scene.cycles.samples = 128
scene.cycles.sampling_pattern = 'TABULATED_SOBOL'
scene.cycles.light_sampling_threshold = 0.0
scene.cycles.use_adaptive_sampling = False
scene.cycles.use_light_tree = False
scene.cycles.blur_glossy = 0.0
scene.cycles.sample_clamp_indirect = 0.0
scene.view_settings.view_transform = 'Standard'
bpy.context.view_layer.update()

# ---- added for rendering (the .blend has no active camera and no usable light): camera, sun
cam_auto = bpy.data.cameras.new('AutoCamera')
cam_auto.lens = 50.0
cam_auto.sensor_width = 36.0
cam_auto.clip_end = 1000.0
ob_auto_camera = bpy.data.objects.new('AutoCamera', cam_auto)
scene.collection.objects.link(ob_auto_camera)
ob_auto_camera.location = (3.63836, -4.36603, 4.59067)
ob_auto_camera.rotation_euler = (1.09748, -7.21219e-08, 0.694738)
scene.camera = ob_auto_camera
light_auto_sun = bpy.data.lights.new('AutoSun', 'SUN')
light_auto_sun.energy = 3.0
light_auto_sun.angle = 0.0523599
ob_auto_sun = bpy.data.objects.new('AutoSun', light_auto_sun)
scene.collection.objects.link(ob_auto_sun)
ob_auto_sun.rotation_euler = (0.872665, 0.174533, 0.523599)
bpy.context.view_layer.update()
